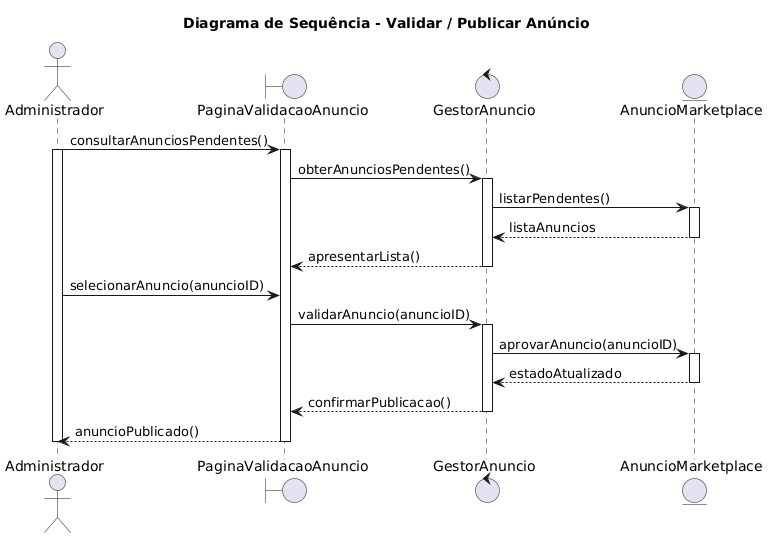

The diagram above was rendered by PlantUML. Its source (embedded in the PNG):
@startuml
title Diagrama de Sequência - Validar / Publicar Anúncio

actor Administrador

boundary PaginaValidacaoAnuncio
control GestorAnuncio
entity AnuncioMarketplace

Administrador -> PaginaValidacaoAnuncio : consultarAnunciosPendentes()
activate Administrador
activate PaginaValidacaoAnuncio

PaginaValidacaoAnuncio -> GestorAnuncio : obterAnunciosPendentes()
activate GestorAnuncio

GestorAnuncio -> AnuncioMarketplace : listarPendentes()
activate AnuncioMarketplace
AnuncioMarketplace --> GestorAnuncio : listaAnuncios
deactivate AnuncioMarketplace

GestorAnuncio --> PaginaValidacaoAnuncio : apresentarLista()
deactivate GestorAnuncio

Administrador -> PaginaValidacaoAnuncio : selecionarAnuncio(anuncioID)

PaginaValidacaoAnuncio -> GestorAnuncio : validarAnuncio(anuncioID)
activate GestorAnuncio

GestorAnuncio -> AnuncioMarketplace : aprovarAnuncio(anuncioID)
activate AnuncioMarketplace
AnuncioMarketplace --> GestorAnuncio : estadoAtualizado
deactivate AnuncioMarketplace

GestorAnuncio --> PaginaValidacaoAnuncio : confirmarPublicacao()
deactivate GestorAnuncio

PaginaValidacaoAnuncio --> Administrador : anuncioPublicado()

deactivate PaginaValidacaoAnuncio
deactivate Administrador
@enduml